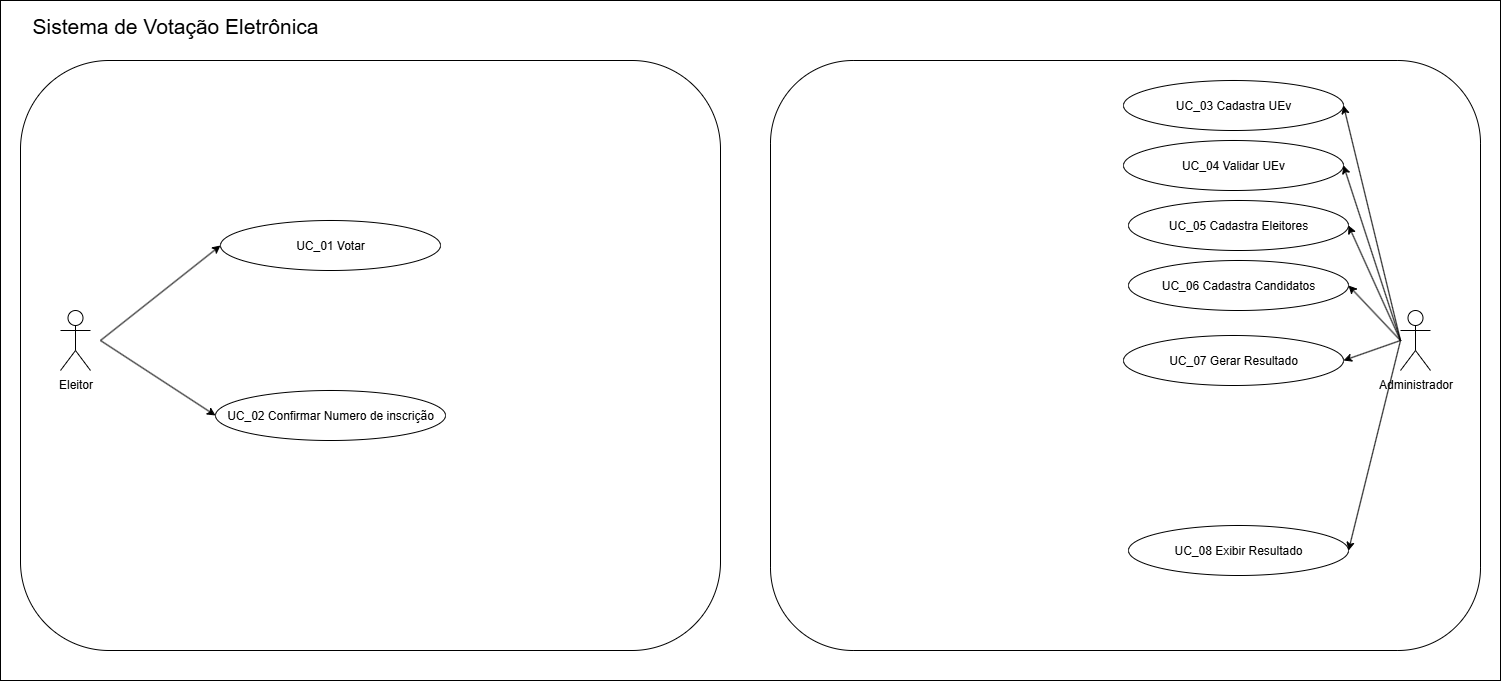

The diagram above was exported from draw.io. Its source (the exported page's mxGraphModel, read from the mxfile embedded in the PNG):
<mxGraphModel dx="2505" dy="914" grid="1" gridSize="10" guides="1" tooltips="1" connect="1" arrows="1" fold="1" page="1" pageScale="1" pageWidth="827" pageHeight="1169" math="0" shadow="0">
  <root>
    <mxCell id="0" />
    <mxCell id="1" parent="0" />
    <mxCell id="l7sckXiIUv0TO1LDDqcK-50" value="" style="rounded=0;whiteSpace=wrap;html=1;" parent="1" vertex="1">
      <mxGeometry x="-710" y="10" width="1500" height="680" as="geometry" />
    </mxCell>
    <mxCell id="l7sckXiIUv0TO1LDDqcK-6" value="" style="rounded=1;whiteSpace=wrap;html=1;" parent="1" vertex="1">
      <mxGeometry x="-690" y="70" width="700" height="590" as="geometry" />
    </mxCell>
    <mxCell id="m2rMcCGsiHQzkMkTP2Wd-1" value="UC_01 Votar" style="ellipse;whiteSpace=wrap;html=1;" parent="1" vertex="1">
      <mxGeometry x="-490" y="230" width="220" height="50" as="geometry" />
    </mxCell>
    <mxCell id="l7sckXiIUv0TO1LDDqcK-7" value="" style="rounded=1;whiteSpace=wrap;html=1;gradientColor=none;arcSize=14;" parent="1" vertex="1">
      <mxGeometry x="60" y="70" width="710" height="590" as="geometry" />
    </mxCell>
    <mxCell id="l7sckXiIUv0TO1LDDqcK-3" value="&lt;div&gt;Administrador&lt;/div&gt;&lt;div&gt;&lt;br&gt;&lt;/div&gt;" style="shape=umlActor;verticalLabelPosition=bottom;verticalAlign=top;html=1;outlineConnect=0;" parent="1" vertex="1">
      <mxGeometry x="690" y="320" width="30" height="60" as="geometry" />
    </mxCell>
    <mxCell id="l7sckXiIUv0TO1LDDqcK-1" value="Eleitor&lt;div&gt;&lt;br&gt;&lt;/div&gt;" style="shape=umlActor;verticalLabelPosition=bottom;verticalAlign=top;html=1;outlineConnect=0;" parent="1" vertex="1">
      <mxGeometry x="-650" y="320" width="30" height="60" as="geometry" />
    </mxCell>
    <mxCell id="m2rMcCGsiHQzkMkTP2Wd-3" value="UC_02 Confirmar Numero de inscrição" style="ellipse;whiteSpace=wrap;html=1;" parent="1" vertex="1">
      <mxGeometry x="-495" y="400" width="230" height="50" as="geometry" />
    </mxCell>
    <mxCell id="m2rMcCGsiHQzkMkTP2Wd-6" value="UC_03 Cadastra UEv" style="ellipse;whiteSpace=wrap;html=1;" parent="1" vertex="1">
      <mxGeometry x="413" y="90" width="220" height="50" as="geometry" />
    </mxCell>
    <mxCell id="m2rMcCGsiHQzkMkTP2Wd-7" value="UC_04 Validar UEv" style="ellipse;whiteSpace=wrap;html=1;" parent="1" vertex="1">
      <mxGeometry x="413" y="150" width="220" height="50" as="geometry" />
    </mxCell>
    <mxCell id="m2rMcCGsiHQzkMkTP2Wd-8" value="UC_05 Cadastra Eleitores" style="ellipse;whiteSpace=wrap;html=1;" parent="1" vertex="1">
      <mxGeometry x="418" y="210" width="220" height="50" as="geometry" />
    </mxCell>
    <mxCell id="m2rMcCGsiHQzkMkTP2Wd-9" value="UC_06 Cadastra Candidatos" style="ellipse;whiteSpace=wrap;html=1;" parent="1" vertex="1">
      <mxGeometry x="418" y="270" width="220" height="50" as="geometry" />
    </mxCell>
    <mxCell id="m2rMcCGsiHQzkMkTP2Wd-14" value="UC_07 Gerar Resultado" style="ellipse;whiteSpace=wrap;html=1;" parent="1" vertex="1">
      <mxGeometry x="413" y="345" width="220" height="50" as="geometry" />
    </mxCell>
    <mxCell id="m2rMcCGsiHQzkMkTP2Wd-22" value="UC_08 Exibir Resultado" style="ellipse;whiteSpace=wrap;html=1;" parent="1" vertex="1">
      <mxGeometry x="418" y="535" width="220" height="50" as="geometry" />
    </mxCell>
    <mxCell id="m2rMcCGsiHQzkMkTP2Wd-29" value="&lt;font style=&quot;font-size: 21px;&quot;&gt;Sistema de Votação Eletrônica&lt;/font&gt;" style="text;html=1;align=center;verticalAlign=middle;whiteSpace=wrap;rounded=0;" parent="1" vertex="1">
      <mxGeometry x="-700" y="20" width="330" height="30" as="geometry" />
    </mxCell>
    <mxCell id="xcDuNjnQezt-SIlbM-47-1" value="" style="endArrow=classic;html=1;rounded=0;entryX=0;entryY=0.5;entryDx=0;entryDy=0;" edge="1" parent="1" target="m2rMcCGsiHQzkMkTP2Wd-1">
      <mxGeometry width="50" height="50" relative="1" as="geometry">
        <mxPoint x="-610" y="350" as="sourcePoint" />
        <mxPoint x="-560" y="300" as="targetPoint" />
      </mxGeometry>
    </mxCell>
    <mxCell id="xcDuNjnQezt-SIlbM-47-2" value="" style="endArrow=classic;html=1;rounded=0;entryX=0;entryY=0.5;entryDx=0;entryDy=0;" edge="1" parent="1" target="m2rMcCGsiHQzkMkTP2Wd-3">
      <mxGeometry width="50" height="50" relative="1" as="geometry">
        <mxPoint x="-610" y="350" as="sourcePoint" />
        <mxPoint x="-560" y="300" as="targetPoint" />
      </mxGeometry>
    </mxCell>
    <mxCell id="xcDuNjnQezt-SIlbM-47-3" value="" style="endArrow=classic;html=1;rounded=0;entryX=1;entryY=0.5;entryDx=0;entryDy=0;" edge="1" parent="1" target="m2rMcCGsiHQzkMkTP2Wd-22">
      <mxGeometry width="50" height="50" relative="1" as="geometry">
        <mxPoint x="690" y="350" as="sourcePoint" />
        <mxPoint x="680" y="450" as="targetPoint" />
      </mxGeometry>
    </mxCell>
    <mxCell id="xcDuNjnQezt-SIlbM-47-4" value="" style="endArrow=classic;html=1;rounded=0;entryX=1;entryY=0.5;entryDx=0;entryDy=0;" edge="1" parent="1" target="m2rMcCGsiHQzkMkTP2Wd-14">
      <mxGeometry width="50" height="50" relative="1" as="geometry">
        <mxPoint x="690" y="350" as="sourcePoint" />
        <mxPoint x="620" y="330" as="targetPoint" />
      </mxGeometry>
    </mxCell>
    <mxCell id="xcDuNjnQezt-SIlbM-47-5" value="" style="endArrow=classic;html=1;rounded=0;entryX=1;entryY=0.5;entryDx=0;entryDy=0;" edge="1" parent="1" target="m2rMcCGsiHQzkMkTP2Wd-6">
      <mxGeometry width="50" height="50" relative="1" as="geometry">
        <mxPoint x="690" y="350" as="sourcePoint" />
        <mxPoint x="710" y="210" as="targetPoint" />
      </mxGeometry>
    </mxCell>
    <mxCell id="xcDuNjnQezt-SIlbM-47-6" value="" style="endArrow=classic;html=1;rounded=0;entryX=1;entryY=0.5;entryDx=0;entryDy=0;" edge="1" parent="1" target="m2rMcCGsiHQzkMkTP2Wd-7">
      <mxGeometry width="50" height="50" relative="1" as="geometry">
        <mxPoint x="690" y="350" as="sourcePoint" />
        <mxPoint x="710" y="240" as="targetPoint" />
      </mxGeometry>
    </mxCell>
    <mxCell id="xcDuNjnQezt-SIlbM-47-7" value="" style="endArrow=classic;html=1;rounded=0;entryX=1;entryY=0.5;entryDx=0;entryDy=0;" edge="1" parent="1" target="m2rMcCGsiHQzkMkTP2Wd-8">
      <mxGeometry width="50" height="50" relative="1" as="geometry">
        <mxPoint x="690" y="350" as="sourcePoint" />
        <mxPoint x="560" y="400" as="targetPoint" />
      </mxGeometry>
    </mxCell>
    <mxCell id="xcDuNjnQezt-SIlbM-47-8" value="" style="endArrow=classic;html=1;rounded=0;entryX=1;entryY=0.5;entryDx=0;entryDy=0;" edge="1" parent="1" target="m2rMcCGsiHQzkMkTP2Wd-9">
      <mxGeometry width="50" height="50" relative="1" as="geometry">
        <mxPoint x="690" y="350" as="sourcePoint" />
        <mxPoint x="580" y="420" as="targetPoint" />
      </mxGeometry>
    </mxCell>
  </root>
</mxGraphModel>